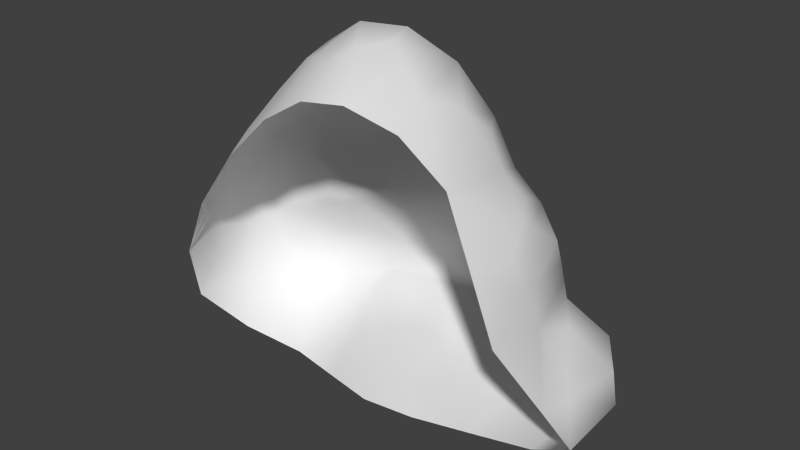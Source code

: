 # Source: rock2.blend  (saved by Blender 2.70.0; exported with 4.5.12 LTS)
import bpy
from mathutils import Matrix  # noqa: F401  (used for matrix-valued properties, if any)

bpy.ops.wm.read_factory_settings(use_empty=True)
scene = bpy.context.scene
scene.name = 'Scene'

# ---- collections
col_collection_1 = bpy.data.collections.new('Collection 1'); scene.collection.children.link(col_collection_1)

# ---- world
world_world = bpy.data.worlds.new('World'); scene.world = world_world
world_world.color = (0.05088, 0.05088, 0.05088)
world_world.use_sun_shadow = False
world_world.sun_shadow_jitter_overblur = 0.0
world_world.cycles.sampling_method = 'MANUAL'
world_world.cycles.sample_map_resolution = 256

# ---- meshes
me_plane = bpy.data.meshes.new('Plane')
me_plane.from_pydata([(-0.3333, 0.7532, 0.4512), (0.1735, 0.4635, 0.9989), (1.162, 0.5028, 0.8537), (1.948, 0.6408, 0.368), (0.4411, -0.0423, 2.764), (0.9543, 0.06159, 2.444), (1.431, 0.07363, 1.875), (1.613, 0.1067, 1.454), (1.372, -0.5106, 2.823), (1.828, -0.5345, 2.255), (-0.4221, 0.2838, 1.848), (-0.1172, 0.2449, 2.444), (-1.483, 0.4682, 0.4067), (0.2318, -0.3274, 3.506), (0.4877, -0.9002, 3.589), (1.118, -1.21, 3.228), (-0.4587, -0.4531, 3.286), (-1.343, -0.05055, 2.401), (-0.685, -0.04923, 2.8), (-1.282, 0.2441, 1.939), (-1.836, 0.04228, 1.051), (-2.303, -0.4157, 0.5696), (-2.084, -1.041, 1.108), (-1.678, -0.7893, 2.088), (-0.5696, -0.9743, 3.215), (-1.131, -1.291, 2.422), (0.05219, -1.382, 3.396), (2.679, -0.04083, 0.3852), (2.142, -0.5136, 1.277), (2.419, -0.8004, 0.694), (2.086, -1.111, 1.899), (-2.061, -0.4642, -0.3893), (-1.594, 0.331, -0.3591), (-0.6499, -0.233, -0.4277), (0.1274, 0.2166, -0.113), (1.776, 0.2737, -0.1063), (0.9436, -0.3995, -0.2815), (2.51, -0.408, -0.08916), (-0.1821, 0.2398, 1.461), (-0.05148, 0.7426, 0.08454), (-0.03997, 0.6127, 0.7009), (-0.9541, 0.5617, 0.5529), (0.7138, 0.5746, 0.874), (1.518, 0.5991, 0.5348), (1.316, 0.2798, 1.217), (1.901, 0.646, 0.112), (2.368, 0.3806, 0.4643), (0.1897, 0.08178, 2.499), (0.3689, -0.1881, 3.23), (0.701, 0.008734, 2.589), (1.167, -0.1185, 2.739), (1.092, 0.1398, 2.036), (1.744, -0.1299, 2.028), (1.476, 0.06015, 1.693), (2.018, -0.08551, 1.363), (1.598, -0.6066, 2.511), (1.291, -0.8635, 3.085), (2.006, -0.8456, 2.184), (-0.4186, 0.1628, 2.724), (-0.8726, 0.3054, 1.919), (-0.2014, 0.3357, 2.121), (-1.631, 0.5396, -0.02147), (-1.692, 0.2, 0.6694), (-0.105, -0.3775, 3.451), (0.3751, -0.5188, 3.617), (0.2786, -1.183, 3.562), (0.7941, -1.052, 3.429), (1.233, -1.696, 3.088), (-0.6031, -0.3155, 3.009), (-0.5797, -0.663, 3.305), (-1.367, 0.1772, 2.195), (-1.565, -0.4118, 2.32), (-0.9993, -0.04254, 2.605), (-1.544, 0.1004, 1.571), (-2.161, -0.07427, 0.855), (-2.304, -0.4801, -0.01095), (-2.212, -0.7581, 0.8799), (-1.903, -0.8923, 1.652), (-2.097, -1.465, 0.6951), (-1.446, -1.064, 2.211), (-0.8254, -1.148, 2.855), (-0.2608, -1.163, 3.352), (-1.105, -1.622, 2.205), (0.1321, -1.776, 3.161), (2.818, -0.2061, 0.1335), (2.56, -0.4083, 0.5121), (2.155, -0.6675, 1.0), (2.177, -0.8549, 1.523), (2.66, -1.327, 0.5822), (1.951, -1.574, 1.948), (-1.859, -0.03503, -0.4564), (-1.867, -0.8672, -0.5172), (-1.144, 0.1873, -0.4327), (-0.4749, -0.8494, -0.6415), (-0.2851, -0.09159, -0.2199), (0.6133, -0.1332, -0.1834), (2.154, -0.07834, -0.1286), (1.292, 0.006428, -0.2233), (0.9154, -1.099, -0.4222), (2.325, -0.9467, -0.2269), (0.563, 0.2412, 1.703), (-0.9432, 0.1161, 1.255), (0.9386, 0.7652, 0.1108), (-0.8932, 0.6486, -0.004193), (1.974, 0.1404, 0.8848), (2.473, 0.3238, 0.157), (-0.1016, -0.1292, 3.057), (0.8382, -0.3334, 3.32), (1.404, -0.0882, 2.286), (2.073, -0.2984, 1.777), (1.688, -1.586, 2.65), (-0.7782, 0.2859, 2.395), (-2.152, 0.172, 0.06115), (-0.07942, -0.7012, 3.633), (0.6823, -1.795, 3.259), (-1.097, -0.6184, 2.774), (-1.931, -0.2333, 1.767), (-2.192, -1.276, -0.0008468), (-1.696, -1.544, 1.465), (-0.4523, -1.699, 2.805), (2.847, -1.091, 0.1146), (2.212, -1.53, 1.189), (-1.251, -0.6036, -0.7616), (0.3012, -1.162, -0.4355), (1.534, -0.9357, -0.4149), (-0.1867, 0.6906, 0.576), (-0.1924, 0.7556, 0.2679), (-0.6437, 0.6469, 0.502), (0.06674, 0.5371, 0.8499), (-0.004304, 0.344, 1.23), (0.4436, 0.5317, 0.9364), (1.239, 0.3913, 1.035), (1.34, 0.551, 0.6943), (0.9377, 0.5335, 0.8638), (1.925, 0.6434, 0.24), (1.733, 0.62, 0.4514), (2.158, 0.5107, 0.4162), (0.5711, -0.01649, 2.677), (0.3154, 0.01896, 2.632), (0.405, -0.1143, 2.997), (1.023, 0.09881, 2.24), (0.8277, 0.0357, 2.517), (1.061, -0.02899, 2.591), (1.453, 0.06675, 1.784), (1.262, 0.1068, 1.956), (1.586, -0.02875, 1.952), (1.545, 0.08341, 1.574), (1.815, 0.01002, 1.408), (1.466, 0.194, 1.336), (1.333, -0.6829, 2.954), (1.486, -0.558, 2.667), (1.269, -0.311, 2.781), (1.711, -0.5736, 2.383), (1.916, -0.6906, 2.22), (1.78, -0.335, 2.142), (-0.3021, 0.2549, 1.655), (-0.6473, 0.2853, 1.885), (-0.3117, 0.306, 1.985), (-0.1593, 0.2907, 2.283), (-0.2679, 0.2053, 2.587), (0.03622, 0.1642, 2.472), (-1.557, 0.5064, 0.1926), (-1.587, 0.3314, 0.5381), (-1.219, 0.5149, 0.4798), (0.0634, -0.3524, 3.478), (0.3034, -0.4231, 3.561), (0.3004, -0.2584, 3.368), (0.6409, -0.9764, 3.509), (0.4314, -0.7095, 3.603), (0.3832, -1.041, 3.575), (0.956, -1.13, 3.328), (1.175, -1.455, 3.158), (1.205, -1.037, 3.156), (-0.5309, -0.3843, 3.15), (-0.5192, -0.558, 3.296), (-0.2818, -0.4153, 3.369), (-1.355, 0.06349, 2.297), (-1.454, -0.2289, 2.36), (-1.171, -0.04694, 2.498), (-0.6441, -0.1802, 2.903), (-0.5518, 0.05342, 2.76), (-0.8422, -0.04979, 2.698), (-1.413, 0.1862, 1.758), (-1.324, 0.2125, 2.068), (-1.077, 0.2831, 1.928), (-1.69, 0.06439, 1.311), (-1.764, 0.1079, 0.8602), (-1.999, -0.01986, 0.953), (-2.303, -0.4462, 0.2793), (-2.257, -0.5863, 0.7247), (-2.232, -0.2443, 0.7123), (-1.993, -0.9668, 1.38), (-2.148, -0.8997, 0.9938), (-2.09, -1.253, 0.9014), (-1.79, -0.8408, 1.87), (-1.562, -0.9265, 2.15), (-1.622, -0.6013, 2.209), (-0.4152, -1.068, 3.284), (-0.5746, -0.8187, 3.26), (-0.6975, -1.061, 3.035), (-0.9782, -1.22, 2.639), (-1.288, -1.177, 2.317), (-1.118, -1.456, 2.313), (-0.1043, -1.272, 3.374), (0.09212, -1.579, 3.279), (0.1654, -1.282, 3.479), (2.619, -0.2246, 0.4486), (2.748, -0.1235, 0.2593), (2.523, 0.1699, 0.4247), (2.148, -0.5905, 1.139), (2.079, -0.2998, 1.32), (2.159, -0.6845, 1.4), (2.285, -0.734, 0.8472), (2.541, -1.064, 0.6381), (2.488, -0.6043, 0.6031), (2.131, -0.9835, 1.711), (2.047, -0.9781, 2.042), (2.019, -1.342, 1.923), (-1.96, -0.2496, -0.4229), (-1.964, -0.6657, -0.4533), (-2.182, -0.4721, -0.2001), (-1.369, 0.2592, -0.3959), (-1.726, 0.148, -0.4078), (-1.612, 0.4354, -0.1903), (-0.5624, -0.5412, -0.5346), (-0.8969, -0.02282, -0.4302), (-0.4675, -0.1623, -0.3238), (0.3703, 0.04171, -0.1482), (-0.07884, 0.06253, -0.1665), (0.03796, 0.4742, -0.01425), (1.534, 0.14, -0.1648), (1.839, 0.4598, 0.002835), (1.965, 0.09766, -0.1175), (1.118, -0.1965, -0.2524), (0.9295, -0.7494, -0.3518), (0.7784, -0.2664, -0.2324), (2.331, -0.2432, -0.1089), (2.663, -0.307, 0.02215), (2.418, -0.6773, -0.158), (-0.5626, 0.1776, 1.358), (0.1904, 0.2386, 1.582), (0.4436, 0.7497, 0.09765), (-0.4724, 0.6956, 0.04017), (0.4493, 0.6938, 0.4058), (-0.4916, 0.359, 0.9779), (-0.9237, 0.6055, 0.2743), (-0.9486, 0.3231, 0.9039), (0.6384, 0.399, 1.289), (0.8262, 0.6725, 0.4924), (1.229, 0.6822, 0.3228), (1.748, 0.3698, 0.7098), (0.9392, 0.2619, 1.46), (1.647, 0.2101, 1.051), (1.42, 0.7056, 0.1114), (2.187, 0.4849, 0.1345), (2.17, 0.2605, 0.6745), (2.421, 0.3522, 0.3107), (0.3763, 0.1582, 2.101), (0.04407, -0.02372, 2.778), (0.1337, -0.1594, 3.144), (0.6036, -0.2615, 3.275), (0.632, 0.124, 2.146), (0.7696, -0.1558, 2.955), (1.003, -0.217, 3.029), (1.287, -0.1032, 2.513), (0.8284, 0.1923, 1.87), (1.249, 0.02508, 2.161), (1.571, -0.1118, 2.157), (1.905, -0.2158, 1.902), (1.025, 0.1544, 1.698), (1.767, -0.1223, 1.735), (1.997, 0.02816, 1.124), (2.046, -0.1917, 1.57), (1.494, -0.3483, 2.399), (1.652, -1.096, 2.58), (1.065, -0.5887, 3.202), (1.489, -1.233, 2.868), (2.031, -0.5758, 1.981), (1.856, -1.212, 2.417), (-0.2601, 0.02293, 2.893), (-0.5984, 0.2145, 2.554), (-0.9079, 0.2322, 1.589), (-0.8254, 0.2833, 2.156), (-0.4898, 0.3059, 2.263), (0.1808, 0.2808, 1.912), (-1.262, 0.5953, -0.01283), (-1.892, 0.3544, 0.01984), (-1.318, 0.1423, 0.9622), (-1.922, 0.1912, 0.3653), (-0.1033, -0.2534, 3.254), (-0.0922, -0.5394, 3.542), (0.6066, -0.4296, 3.469), (0.1478, -0.61, 3.625), (0.09961, -0.942, 3.597), (0.4805, -1.489, 3.41), (0.8161, -0.689, 3.375), (0.7382, -1.425, 3.344), (1.46, -1.641, 2.869), (0.9575, -1.745, 3.174), (-0.3523, -0.2224, 3.036), (-0.8502, -0.467, 2.883), (-0.3296, -0.6821, 3.469), (-0.8385, -0.6407, 3.039), (-1.073, 0.2281, 2.285), (-1.649, -0.01011, 1.991), (-1.748, -0.3155, 2.048), (-1.331, -0.5188, 2.54), (-1.048, -0.3228, 2.682), (-0.8887, 0.112, 2.494), (-1.244, 0.1139, 1.413), (-1.738, -0.06077, 1.669), (-2.157, 0.0441, 0.4581), (-2.046, -0.1604, 1.311), (-2.228, -0.1531, 0.0251), (-2.248, -0.878, -0.005899), (-2.072, -0.5083, 1.323), (-2.202, -1.017, 0.4395), (-1.917, -0.5692, 1.71), (-1.8, -1.218, 1.559), (-2.144, -1.371, 0.3471), (-1.897, -1.505, 1.08), (-1.272, -0.8411, 2.502), (-1.571, -1.304, 1.838), (-0.9614, -0.8834, 2.823), (-0.6389, -1.423, 2.83), (-0.1701, -0.9319, 3.492), (-0.3565, -1.431, 3.079), (-1.401, -1.583, 1.835), (-0.7786, -1.66, 2.505), (0.4072, -1.785, 3.21), (-0.1601, -1.737, 2.983), (2.645, 0.05886, 0.1452), (2.832, -0.6485, 0.124), (2.263, -0.1339, 0.6984), (2.705, -0.7496, 0.3133), (2.061, -0.2636, 0.9426), (2.186, -1.099, 1.095), (2.125, -0.5767, 1.65), (2.196, -1.192, 1.356), (2.754, -1.209, 0.3484), (2.436, -1.428, 0.8855), (1.819, -1.58, 2.299), (2.081, -1.552, 1.568), (-2.005, 0.06943, -0.1976), (-1.555, -0.3193, -0.609), (-2.029, -1.072, -0.259), (-1.559, -0.7354, -0.6394), (-1.019, 0.419, -0.2184), (-1.198, -0.2081, -0.5971), (-0.8631, -0.7265, -0.7015), (-0.08682, -1.006, -0.5385), (0.008073, -0.6269, -0.3277), (-0.5892, 0.2786, -0.1121), (0.776, 0.316, -0.03632), (0.4573, -0.6477, -0.3094), (2.313, 0.1227, 0.01419), (1.844, -0.507, -0.2718), (1.115, 0.3858, -0.05625), (1.413, -0.4646, -0.3191), (0.6083, -1.131, -0.4288), (1.225, -1.017, -0.4186), (2.586, -1.019, -0.05616), (1.93, -0.9412, -0.3209), (-0.5676, 0.5167, 0.74), (0.1285, 0.723, 0.3368), (-0.558, 0.6793, 0.2711), (0.4465, 0.6278, 0.6711), (-0.2479, 0.3514, 1.104), (0.317, 0.3774, 1.259), (0.9385, 0.3442, 1.162), (1.493, 0.3457, 0.8726), (1.083, 0.6057, 0.5933), (2.173, 0.4978, 0.2753), (1.577, 0.6628, 0.2814), (1.953, 0.4402, 0.563), (0.5873, -0.136, 2.976), (0.4737, 0.07149, 2.389), (0.2245, -0.07022, 2.888), (1.155, -0.003637, 2.376), (0.828, 0.1116, 2.193), (0.9154, -0.08924, 2.773), (1.675, -0.07628, 1.843), (1.146, 0.1316, 1.827), (1.416, -0.002557, 2.056), (1.245, 0.2287, 1.517), (1.792, -0.05571, 1.572), (1.732, 0.05729, 1.23), (1.168, -0.4423, 2.992), (1.492, -0.8908, 2.767), (1.383, -0.3285, 2.59), (1.634, -0.3458, 2.27), (1.785, -0.8929, 2.4), (1.903, -0.4567, 2.061), (-0.06064, 0.262, 1.783), (-0.605, 0.2346, 1.622), (-0.5685, 0.2848, 2.074), (0.1085, 0.2219, 2.192), (-0.3788, 0.2536, 2.423), (-0.1119, 0.09445, 2.685), (-1.24, 0.5606, 0.2335), (-1.74, 0.3468, 0.2789), (-1.268, 0.3248, 0.721), (0.09855, -0.2559, 3.311), (0.1056, -0.4812, 3.552), (0.4535, -0.3447, 3.418), (0.5607, -1.233, 3.46), (0.6238, -0.7018, 3.489), (0.2655, -0.8257, 3.6), (1.01, -0.8587, 3.265), (0.9568, -1.44, 3.251), (1.332, -1.344, 3.013), (-0.3171, -0.3188, 3.206), (-0.6847, -0.5125, 3.092), (-0.3057, -0.5487, 3.419), (-1.122, 0.08977, 2.387), (-1.552, -0.1176, 2.178), (-1.251, -0.2807, 2.514), (-0.8462, -0.2515, 2.786), (-0.4521, -0.07862, 2.897), (-0.7203, 0.07544, 2.622), (-1.16, 0.2254, 1.673), (-1.531, 0.09274, 1.875), (-1.075, 0.2562, 2.107), (-1.868, -0.04764, 1.311), (-1.504, 0.09983, 1.136), (-1.96, 0.07652, 0.6591), (-2.23, -0.1978, 0.3687), (-2.252, -0.7316, 0.3594), (-2.152, -0.3797, 1.018), (-1.945, -1.236, 1.23), (-2.032, -0.7364, 1.352), (-2.146, -1.135, 0.6704), (-1.769, -0.5825, 1.959), (-1.681, -1.072, 1.854), (-1.447, -0.7227, 2.354), (-0.527, -1.246, 3.057), (-0.3724, -0.8753, 3.376), (-0.768, -0.851, 3.042), (-0.8784, -1.44, 2.572), (-1.125, -1.03, 2.572), (-1.345, -1.38, 2.076), (-0.002336, -1.107, 3.486), (-0.1322, -1.505, 3.179), (0.2863, -1.534, 3.345), (2.393, 0.01797, 0.5616), (2.725, -0.4365, 0.2863), (2.584, 0.1144, 0.285), (2.173, -0.8913, 1.247), (2.07, -0.2812, 1.131), (2.102, -0.4384, 1.485), (2.271, -0.4339, 0.7728), (2.362, -1.081, 0.8664), (2.622, -0.9066, 0.4757), (2.108, -1.267, 1.64), (2.082, -0.7791, 1.846), (1.938, -1.277, 2.17), (-2.094, -0.2013, -0.1989), (-1.759, -0.4925, -0.5311), (-2.106, -0.7718, -0.2296), (-1.316, 0.4272, -0.2044), (-1.462, -0.03006, -0.5025), (-1.809, 0.2524, -0.194), (-0.2772, -0.584, -0.4311), (-0.88, -0.3747, -0.5658), (-0.743, 0.1284, -0.2711), (0.407, 0.3948, -0.02528), (0.1892, -0.2926, -0.238), (-0.2756, 0.3763, -0.06316), (1.689, -0.1835, -0.2183), (1.477, 0.4228, -0.02671), (2.076, 0.2913, 0.008515), (0.9469, 0.05973, -0.1443), (1.171, -0.607, -0.3355), (0.6934, -0.6985, -0.3306), (2.131, -0.5922, -0.2149), (2.488, -0.09215, 0.01817), (2.625, -0.6629, -0.01701)], [], [(363, 246, 101, 244), (364, 243, 102, 241), (365, 242, 103, 245), (366, 248, 102, 243), (367, 244, 101, 239), (368, 240, 100, 247), (369, 247, 100, 251), (370, 252, 104, 250), (371, 249, 102, 248), (372, 256, 105, 254), (373, 253, 102, 249), (374, 250, 104, 255), (375, 260, 107, 262), (376, 261, 100, 257), (377, 258, 106, 259), (378, 264, 108, 266), (379, 265, 100, 261), (380, 262, 107, 263), (381, 268, 109, 270), (382, 269, 100, 265), (383, 266, 108, 267), (384, 251, 100, 269), (385, 270, 109, 272), (386, 271, 104, 252), (387, 263, 107, 275), (388, 276, 110, 274), (389, 273, 108, 264), (390, 267, 108, 273), (391, 274, 110, 278), (392, 277, 109, 268), (393, 284, 100, 240), (394, 239, 101, 281), (395, 282, 111, 283), (396, 257, 100, 284), (397, 283, 111, 280), (398, 279, 106, 258), (399, 245, 103, 285), (400, 286, 112, 288), (401, 287, 101, 246), (402, 259, 106, 289), (403, 290, 113, 292), (404, 291, 107, 260), (405, 294, 114, 296), (406, 295, 107, 291), (407, 292, 113, 293), (408, 275, 107, 295), (409, 296, 114, 298), (410, 297, 110, 276), (411, 289, 106, 299), (412, 300, 115, 302), (413, 301, 113, 290), (414, 308, 111, 303), (415, 304, 116, 305), (416, 306, 115, 307), (417, 307, 115, 300), (418, 299, 106, 279), (419, 280, 111, 308), (420, 281, 101, 309), (421, 310, 116, 304), (422, 303, 111, 282), (423, 312, 116, 310), (424, 309, 101, 287), (425, 288, 112, 311), (426, 311, 112, 313), (427, 314, 117, 316), (428, 315, 116, 312), (429, 320, 118, 318), (430, 317, 116, 315), (431, 316, 117, 319), (432, 305, 116, 317), (433, 318, 118, 322), (434, 321, 115, 306), (435, 324, 119, 326), (436, 325, 113, 301), (437, 302, 115, 323), (438, 328, 119, 324), (439, 323, 115, 321), (440, 322, 118, 327), (441, 293, 113, 325), (442, 326, 119, 330), (443, 329, 114, 294), (444, 255, 104, 333), (445, 334, 120, 332), (446, 331, 105, 256), (447, 338, 121, 336), (448, 335, 104, 271), (449, 272, 109, 337), (450, 333, 104, 335), (451, 336, 121, 340), (452, 339, 120, 334), (453, 342, 121, 338), (454, 337, 109, 277), (455, 278, 110, 341), (456, 313, 112, 343), (457, 344, 122, 346), (458, 345, 117, 314), (459, 285, 103, 347), (460, 348, 122, 344), (461, 343, 112, 286), (462, 351, 123, 350), (463, 349, 122, 348), (464, 347, 103, 352), (465, 241, 102, 353), (466, 354, 123, 351), (467, 352, 103, 242), (468, 356, 124, 358), (469, 357, 102, 253), (470, 254, 105, 355), (471, 353, 102, 357), (472, 358, 124, 360), (473, 359, 123, 354), (474, 362, 124, 356), (475, 355, 105, 331), (476, 332, 120, 361), (125, 363, 244, 40), (0, 127, 363, 125), (127, 41, 246, 363), (126, 364, 241, 39), (0, 125, 364, 126), (125, 40, 243, 364), (127, 365, 245, 41), (0, 126, 365, 127), (126, 39, 242, 365), (128, 366, 243, 40), (1, 130, 366, 128), (130, 42, 248, 366), (129, 367, 239, 38), (1, 128, 367, 129), (128, 40, 244, 367), (130, 368, 247, 42), (1, 129, 368, 130), (129, 38, 240, 368), (131, 369, 251, 44), (2, 133, 369, 131), (133, 42, 247, 369), (132, 370, 250, 43), (2, 131, 370, 132), (131, 44, 252, 370), (133, 371, 248, 42), (2, 132, 371, 133), (132, 43, 249, 371), (134, 372, 254, 45), (3, 136, 372, 134), (136, 46, 256, 372), (135, 373, 249, 43), (3, 134, 373, 135), (134, 45, 253, 373), (136, 374, 255, 46), (3, 135, 374, 136), (135, 43, 250, 374), (137, 375, 262, 49), (4, 139, 375, 137), (139, 48, 260, 375), (138, 376, 257, 47), (4, 137, 376, 138), (137, 49, 261, 376), (139, 377, 259, 48), (4, 138, 377, 139), (138, 47, 258, 377), (140, 378, 266, 51), (5, 142, 378, 140), (142, 50, 264, 378), (141, 379, 261, 49), (5, 140, 379, 141), (140, 51, 265, 379), (142, 380, 263, 50), (5, 141, 380, 142), (141, 49, 262, 380), (143, 381, 270, 53), (6, 145, 381, 143), (145, 52, 268, 381), (144, 382, 265, 51), (6, 143, 382, 144), (143, 53, 269, 382), (145, 383, 267, 52), (6, 144, 383, 145), (144, 51, 266, 383), (146, 384, 269, 53), (7, 148, 384, 146), (148, 44, 251, 384), (147, 385, 272, 54), (7, 146, 385, 147), (146, 53, 270, 385), (148, 386, 252, 44), (7, 147, 386, 148), (147, 54, 271, 386), (149, 387, 275, 56), (8, 151, 387, 149), (151, 50, 263, 387), (150, 388, 274, 55), (8, 149, 388, 150), (149, 56, 276, 388), (151, 389, 264, 50), (8, 150, 389, 151), (150, 55, 273, 389), (152, 390, 273, 55), (9, 154, 390, 152), (154, 52, 267, 390), (153, 391, 278, 57), (9, 152, 391, 153), (152, 55, 274, 391), (154, 392, 268, 52), (9, 153, 392, 154), (153, 57, 277, 392), (155, 393, 240, 38), (10, 157, 393, 155), (157, 60, 284, 393), (156, 394, 281, 59), (10, 155, 394, 156), (155, 38, 239, 394), (157, 395, 283, 60), (10, 156, 395, 157), (156, 59, 282, 395), (158, 396, 284, 60), (11, 160, 396, 158), (160, 47, 257, 396), (159, 397, 280, 58), (11, 158, 397, 159), (158, 60, 283, 397), (160, 398, 258, 47), (11, 159, 398, 160), (159, 58, 279, 398), (161, 399, 285, 61), (12, 163, 399, 161), (163, 41, 245, 399), (162, 400, 288, 62), (12, 161, 400, 162), (161, 61, 286, 400), (163, 401, 246, 41), (12, 162, 401, 163), (162, 62, 287, 401), (164, 402, 289, 63), (13, 166, 402, 164), (166, 48, 259, 402), (165, 403, 292, 64), (13, 164, 403, 165), (164, 63, 290, 403), (166, 404, 260, 48), (13, 165, 404, 166), (165, 64, 291, 404), (167, 405, 296, 66), (14, 169, 405, 167), (169, 65, 294, 405), (168, 406, 291, 64), (14, 167, 406, 168), (167, 66, 295, 406), (169, 407, 293, 65), (14, 168, 407, 169), (168, 64, 292, 407), (170, 408, 295, 66), (15, 172, 408, 170), (172, 56, 275, 408), (171, 409, 298, 67), (15, 170, 409, 171), (170, 66, 296, 409), (172, 410, 276, 56), (15, 171, 410, 172), (171, 67, 297, 410), (173, 411, 299, 68), (16, 175, 411, 173), (175, 63, 289, 411), (174, 412, 302, 69), (16, 173, 412, 174), (173, 68, 300, 412), (175, 413, 290, 63), (16, 174, 413, 175), (174, 69, 301, 413), (176, 414, 303, 70), (17, 178, 414, 176), (178, 72, 308, 414), (177, 415, 305, 71), (17, 176, 415, 177), (176, 70, 304, 415), (178, 416, 307, 72), (17, 177, 416, 178), (177, 71, 306, 416), (179, 417, 300, 68), (18, 181, 417, 179), (181, 72, 307, 417), (180, 418, 279, 58), (18, 179, 418, 180), (179, 68, 299, 418), (181, 419, 308, 72), (18, 180, 419, 181), (180, 58, 280, 419), (182, 420, 309, 73), (19, 184, 420, 182), (184, 59, 281, 420), (183, 421, 304, 70), (19, 182, 421, 183), (182, 73, 310, 421), (184, 422, 282, 59), (19, 183, 422, 184), (183, 70, 303, 422), (185, 423, 310, 73), (20, 187, 423, 185), (187, 74, 312, 423), (186, 424, 287, 62), (20, 185, 424, 186), (185, 73, 309, 424), (187, 425, 311, 74), (20, 186, 425, 187), (186, 62, 288, 425), (188, 426, 313, 75), (21, 190, 426, 188), (190, 74, 311, 426), (189, 427, 316, 76), (21, 188, 427, 189), (188, 75, 314, 427), (190, 428, 312, 74), (21, 189, 428, 190), (189, 76, 315, 428), (191, 429, 318, 77), (22, 193, 429, 191), (193, 78, 320, 429), (192, 430, 315, 76), (22, 191, 430, 192), (191, 77, 317, 430), (193, 431, 319, 78), (22, 192, 431, 193), (192, 76, 316, 431), (194, 432, 317, 77), (23, 196, 432, 194), (196, 71, 305, 432), (195, 433, 322, 79), (23, 194, 433, 195), (194, 77, 318, 433), (196, 434, 306, 71), (23, 195, 434, 196), (195, 79, 321, 434), (197, 435, 326, 81), (24, 199, 435, 197), (199, 80, 324, 435), (198, 436, 301, 69), (24, 197, 436, 198), (197, 81, 325, 436), (199, 437, 323, 80), (24, 198, 437, 199), (198, 69, 302, 437), (200, 438, 324, 80), (25, 202, 438, 200), (202, 82, 328, 438), (201, 439, 321, 79), (25, 200, 439, 201), (200, 80, 323, 439), (202, 440, 327, 82), (25, 201, 440, 202), (201, 79, 322, 440), (203, 441, 325, 81), (26, 205, 441, 203), (205, 65, 293, 441), (204, 442, 330, 83), (26, 203, 442, 204), (203, 81, 326, 442), (205, 443, 294, 65), (26, 204, 443, 205), (204, 83, 329, 443), (206, 444, 333, 85), (27, 208, 444, 206), (208, 46, 255, 444), (207, 445, 332, 84), (27, 206, 445, 207), (206, 85, 334, 445), (208, 446, 256, 46), (27, 207, 446, 208), (207, 84, 331, 446), (209, 447, 336, 86), (28, 211, 447, 209), (211, 87, 338, 447), (210, 448, 271, 54), (28, 209, 448, 210), (209, 86, 335, 448), (211, 449, 337, 87), (28, 210, 449, 211), (210, 54, 272, 449), (212, 450, 335, 86), (29, 214, 450, 212), (214, 85, 333, 450), (213, 451, 340, 88), (29, 212, 451, 213), (212, 86, 336, 451), (214, 452, 334, 85), (29, 213, 452, 214), (213, 88, 339, 452), (215, 453, 338, 87), (30, 217, 453, 215), (217, 89, 342, 453), (216, 454, 277, 57), (30, 215, 454, 216), (215, 87, 337, 454), (217, 455, 341, 89), (30, 216, 455, 217), (216, 57, 278, 455), (218, 456, 343, 90), (31, 220, 456, 218), (220, 75, 313, 456), (219, 457, 346, 91), (31, 218, 457, 219), (218, 90, 344, 457), (220, 458, 314, 75), (31, 219, 458, 220), (219, 91, 345, 458), (221, 459, 347, 92), (32, 223, 459, 221), (223, 61, 285, 459), (222, 460, 344, 90), (32, 221, 460, 222), (221, 92, 348, 460), (223, 461, 286, 61), (32, 222, 461, 223), (222, 90, 343, 461), (224, 462, 350, 93), (33, 226, 462, 224), (226, 94, 351, 462), (225, 463, 348, 92), (33, 224, 463, 225), (224, 93, 349, 463), (226, 464, 352, 94), (33, 225, 464, 226), (225, 92, 347, 464), (227, 465, 353, 95), (34, 229, 465, 227), (229, 39, 241, 465), (228, 466, 351, 94), (34, 227, 466, 228), (227, 95, 354, 466), (229, 467, 242, 39), (34, 228, 467, 229), (228, 94, 352, 467), (230, 468, 358, 97), (35, 232, 468, 230), (232, 96, 356, 468), (231, 469, 253, 45), (35, 230, 469, 231), (230, 97, 357, 469), (232, 470, 355, 96), (35, 231, 470, 232), (231, 45, 254, 470), (233, 471, 357, 97), (36, 235, 471, 233), (235, 95, 353, 471), (234, 472, 360, 98), (36, 233, 472, 234), (233, 97, 358, 472), (235, 473, 354, 95), (36, 234, 473, 235), (234, 98, 359, 473), (236, 474, 356, 96), (37, 238, 474, 236), (238, 99, 362, 474), (237, 475, 331, 84), (37, 236, 475, 237), (236, 96, 355, 475), (238, 476, 361, 99), (37, 237, 476, 238), (237, 84, 332, 476)])
me_plane.polygons.foreach_set('use_smooth', [True] * 456)
_uv = me_plane.uv_layers.new(name='UVMap')
_uv.uv.foreach_set('vector', [0.4725, 0.5874, 0.4224, 0.6, 0.3916, 0.5645, 0.458, 0.5573, 0.5829, 0.5827, 0.6039, 0.5469, 0.6834, 0.5437, 0.6432, 0.5905, 0.5256, 0.6476, 0.5643, 0.6776, 0.5255, 0.718, 0.4893, 0.6768, 0.5764, 0.5172, 0.6315, 0.5074, 0.6834, 0.5437, 0.6039, 0.5469, 0.4702, 0.5264, 0.458, 0.5573, 0.3916, 0.5645, 0.4192, 0.5259, 0.5094, 0.467, 0.47, 0.4466, 0.4931, 0.4057, 0.5364, 0.4384, 0.575, 0.4206, 0.5364, 0.4384, 0.4931, 0.4057, 0.5483, 0.3911, 0.6534, 0.3922, 0.654, 0.3537, 0.7045, 0.331, 0.6932, 0.3816, 0.6421, 0.469, 0.6827, 0.488, 0.6834, 0.5437, 0.6315, 0.5074, 0.7706, 0.4251, 0.7954, 0.3994, 0.8241, 0.423, 0.7935, 0.4491, 0.7142, 0.4694, 0.7232, 0.5095, 0.6834, 0.5437, 0.6827, 0.488, 0.7204, 0.3914, 0.6932, 0.3816, 0.7045, 0.331, 0.7356, 0.3534, 0.3826, 0.3038, 0.3554, 0.2743, 0.3617, 0.2392, 0.3934, 0.2832, 0.4284, 0.3631, 0.4591, 0.3665, 0.4931, 0.4057, 0.447, 0.3929, 0.3681, 0.3474, 0.3645, 0.3703, 0.328, 0.3607, 0.3386, 0.335, 0.4742, 0.2875, 0.4707, 0.2543, 0.4998, 0.2559, 0.5003, 0.2923, 0.4684, 0.3436, 0.497, 0.3673, 0.4931, 0.4057, 0.4591, 0.3665, 0.4207, 0.2829, 0.3934, 0.2832, 0.3617, 0.2392, 0.4016, 0.2459, 0.5667, 0.2732, 0.5801, 0.2341, 0.6095, 0.2226, 0.587, 0.2703, 0.5251, 0.3398, 0.5288, 0.3618, 0.4931, 0.4057, 0.497, 0.3673, 0.5234, 0.2843, 0.5003, 0.2923, 0.4998, 0.2559, 0.5253, 0.2507, 0.5659, 0.3563, 0.5483, 0.3911, 0.4931, 0.4057, 0.5288, 0.3618, 0.6076, 0.2848, 0.587, 0.2703, 0.6095, 0.2226, 0.6318, 0.2479, 0.6412, 0.3265, 0.6793, 0.3021, 0.7045, 0.331, 0.654, 0.3537, 0.4113, 0.1988, 0.4016, 0.2459, 0.3617, 0.2392, 0.3804, 0.1839, 0.449, 0.1182, 0.4336, 0.07101, 0.4681, 0.0134, 0.4771, 0.08478, 0.4675, 0.2098, 0.4929, 0.206, 0.4998, 0.2559, 0.4707, 0.2543, 0.5167, 0.2066, 0.5253, 0.2507, 0.4998, 0.2559, 0.4929, 0.206, 0.5106, 0.1151, 0.4771, 0.08478, 0.4681, 0.0134, 0.5131, 0.06768, 0.5621, 0.1897, 0.5837, 0.1723, 0.6095, 0.2226, 0.5801, 0.2341, 0.4342, 0.4492, 0.4462, 0.419, 0.4931, 0.4057, 0.47, 0.4466, 0.3968, 0.5056, 0.4192, 0.5259, 0.3916, 0.5645, 0.3713, 0.5318, 0.3674, 0.4628, 0.3363, 0.4738, 0.3216, 0.4484, 0.3604, 0.4404, 0.419, 0.4057, 0.447, 0.3929, 0.4931, 0.4057, 0.4462, 0.419, 0.358, 0.4222, 0.3604, 0.4404, 0.3216, 0.4484, 0.3249, 0.4257, 0.36, 0.3872, 0.3282, 0.3819, 0.328, 0.3607, 0.3645, 0.3703, 0.4551, 0.6948, 0.4893, 0.6768, 0.5255, 0.718, 0.478, 0.7318, 0.3894, 0.7155, 0.3907, 0.7584, 0.351, 0.7713, 0.358, 0.7181, 0.4052, 0.6363, 0.3783, 0.6147, 0.3916, 0.5645, 0.4224, 0.6, 0.3196, 0.3216, 0.3386, 0.335, 0.328, 0.3607, 0.3078, 0.3414, 0.2848, 0.2856, 0.2641, 0.2983, 0.2405, 0.2743, 0.2691, 0.2629, 0.3304, 0.2736, 0.3296, 0.2454, 0.3617, 0.2392, 0.3554, 0.2743, 0.2465, 0.1456, 0.2138, 0.1234, 0.2086, 0.06868, 0.2493, 0.1069, 0.3044, 0.2066, 0.3258, 0.1921, 0.3617, 0.2392, 0.3296, 0.2454, 0.2564, 0.2236, 0.2691, 0.2629, 0.2405, 0.2743, 0.2298, 0.2262, 0.3471, 0.1526, 0.3804, 0.1839, 0.3617, 0.2392, 0.3258, 0.1921, 0.2911, 0.08409, 0.2493, 0.1069, 0.2086, 0.06868, 0.2684, 0.04689, 0.3832, 0.06615, 0.3981, 0.01925, 0.4681, 0.0134, 0.4336, 0.07101, 0.2824, 0.3557, 0.3078, 0.3414, 0.328, 0.3607, 0.2941, 0.3734, 0.2262, 0.3764, 0.2211, 0.4043, 0.182, 0.4226, 0.1955, 0.3827, 0.2477, 0.3233, 0.2247, 0.3086, 0.2405, 0.2743, 0.2641, 0.2983, 0.2731, 0.4682, 0.2881, 0.4427, 0.3216, 0.4484, 0.298, 0.4776, 0.2343, 0.5227, 0.2502, 0.5511, 0.2259, 0.5955, 0.2105, 0.5517, 0.2184, 0.462, 0.1886, 0.4653, 0.182, 0.4226, 0.2183, 0.4298, 0.2434, 0.4132, 0.2183, 0.4298, 0.182, 0.4226, 0.2211, 0.4043, 0.2984, 0.3893, 0.2941, 0.3734, 0.328, 0.3607, 0.3282, 0.3819, 0.2954, 0.4239, 0.3249, 0.4257, 0.3216, 0.4484, 0.2881, 0.4427, 0.3396, 0.5419, 0.3713, 0.5318, 0.3916, 0.5645, 0.3495, 0.5708, 0.279, 0.5515, 0.2667, 0.5863, 0.2259, 0.5955, 0.2502, 0.5511, 0.3138, 0.4953, 0.298, 0.4776, 0.3216, 0.4484, 0.3363, 0.4738, 0.2837, 0.6264, 0.2544, 0.6443, 0.2259, 0.5955, 0.2667, 0.5863, 0.3457, 0.6116, 0.3495, 0.5708, 0.3916, 0.5645, 0.3783, 0.6147, 0.3294, 0.6923, 0.358, 0.7181, 0.351, 0.7713, 0.3169, 0.7321, 0.2815, 0.7723, 0.3169, 0.7321, 0.351, 0.7713, 0.3048, 0.8122, 0.2051, 0.826, 0.2063, 0.8866, 0.154, 0.9201, 0.1641, 0.8395, 0.2291, 0.7048, 0.2, 0.6772, 0.2259, 0.5955, 0.2544, 0.6443, 0.07861, 0.6961, 0.03972, 0.7164, 0.01876, 0.6331, 0.06897, 0.629, 0.1588, 0.6766, 0.1725, 0.6103, 0.2259, 0.5955, 0.2, 0.6772, 0.1262, 0.8014, 0.1641, 0.8395, 0.154, 0.9201, 0.1073, 0.8599, 0.1687, 0.5693, 0.2105, 0.5517, 0.2259, 0.5955, 0.1725, 0.6103, 0.09197, 0.5799, 0.06897, 0.629, 0.01876, 0.6331, 0.05702, 0.573, 0.1518, 0.498, 0.1387, 0.4677, 0.182, 0.4226, 0.1886, 0.4653, 0.1133, 0.3013, 0.0763, 0.3148, 0.04581, 0.2733, 0.09683, 0.2663, 0.1875, 0.2982, 0.1942, 0.2668, 0.2405, 0.2743, 0.2247, 0.3086, 0.1626, 0.3595, 0.1955, 0.3827, 0.182, 0.4226, 0.1444, 0.3894, 0.05887, 0.3784, 0.02999, 0.3597, 0.04581, 0.2733, 0.0763, 0.3148, 0.1132, 0.4324, 0.1444, 0.3894, 0.182, 0.4226, 0.1387, 0.4677, 0.04923, 0.5075, 0.05702, 0.573, 0.01876, 0.6331, 0.01647, 0.5396, 0.1916, 0.2261, 0.2298, 0.2262, 0.2405, 0.2743, 0.1942, 0.2668, 0.1163, 0.2187, 0.09683, 0.2663, 0.04581, 0.2733, 0.0792, 0.2114, 0.1748, 0.1472, 0.1606, 0.1091, 0.2086, 0.06868, 0.2138, 0.1234, 0.7862, 0.3321, 0.7356, 0.3534, 0.7045, 0.331, 0.7718, 0.3091, 0.8857, 0.3163, 0.9066, 0.2854, 0.974, 0.2836, 0.9346, 0.3218, 0.8301, 0.3733, 0.8597, 0.3915, 0.8241, 0.423, 0.7954, 0.3994, 0.7292, 0.1577, 0.7305, 0.1102, 0.7768, 0.07494, 0.7655, 0.1396, 0.7036, 0.2536, 0.7293, 0.2676, 0.7045, 0.331, 0.6793, 0.3021, 0.6624, 0.2118, 0.6318, 0.2479, 0.6095, 0.2226, 0.6468, 0.184, 0.7816, 0.26, 0.7718, 0.3091, 0.7045, 0.331, 0.7293, 0.2676, 0.8139, 0.1638, 0.7655, 0.1396, 0.7768, 0.07494, 0.8365, 0.1166, 0.8845, 0.2367, 0.9351, 0.221, 0.974, 0.2836, 0.9066, 0.2854, 0.6776, 0.08564, 0.7014, 0.05163, 0.7768, 0.07494, 0.7305, 0.1102, 0.6188, 0.146, 0.6468, 0.184, 0.6095, 0.2226, 0.5837, 0.1723, 0.5689, 0.0644, 0.5131, 0.06768, 0.4681, 0.0134, 0.547, 0.02086, 0.3363, 0.8505, 0.3048, 0.8122, 0.351, 0.7713, 0.3802, 0.8216, 0.3895, 0.9286, 0.4595, 0.9198, 0.5097, 0.9678, 0.4112, 0.9684, 0.2629, 0.912, 0.2334, 0.9446, 0.154, 0.9201, 0.2063, 0.8866, 0.4841, 0.7814, 0.478, 0.7318, 0.5255, 0.718, 0.5262, 0.7795, 0.4749, 0.8754, 0.5183, 0.9044, 0.5097, 0.9678, 0.4595, 0.9198, 0.4111, 0.8024, 0.3802, 0.8216, 0.351, 0.7713, 0.3907, 0.7584, 0.7365, 0.8655, 0.7913, 0.8327, 0.886, 0.8742, 0.8017, 0.9059, 0.6001, 0.9014, 0.6136, 0.9527, 0.5097, 0.9678, 0.5183, 0.9044, 0.5988, 0.8023, 0.5262, 0.7795, 0.5255, 0.718, 0.611, 0.7546, 0.6973, 0.65, 0.6432, 0.5905, 0.6834, 0.5437, 0.7404, 0.6262, 0.7713, 0.7712, 0.8417, 0.7914, 0.886, 0.8742, 0.7913, 0.8327, 0.6326, 0.7143, 0.611, 0.7546, 0.5255, 0.718, 0.5643, 0.6776, 0.8906, 0.569, 0.9428, 0.5703, 0.9912, 0.6332, 0.9186, 0.6184, 0.7808, 0.5386, 0.7647, 0.5737, 0.6834, 0.5437, 0.7232, 0.5095, 0.828, 0.4843, 0.7935, 0.4491, 0.8241, 0.423, 0.8592, 0.4652, 0.7994, 0.6375, 0.7404, 0.6262, 0.6834, 0.5437, 0.7647, 0.5737, 0.9184, 0.6759, 0.9186, 0.6184, 0.9912, 0.6332, 0.9783, 0.7029, 0.8799, 0.7624, 0.9257, 0.8234, 0.886, 0.8742, 0.8417, 0.7914, 0.9555, 0.509, 0.9956, 0.5447, 0.9912, 0.6332, 0.9428, 0.5703, 0.8876, 0.4325, 0.8592, 0.4652, 0.8241, 0.423, 0.8597, 0.3915, 0.9514, 0.3848, 0.9346, 0.3218, 0.974, 0.2836, 0.9869, 0.3699, 0.5227, 0.5749, 0.4725, 0.5874, 0.458, 0.5573, 0.5245, 0.5501, 0.5209, 0.5996, 0.487, 0.6176, 0.4725, 0.5874, 0.5227, 0.5749, 0.487, 0.6176, 0.4531, 0.6355, 0.4224, 0.6, 0.4725, 0.5874, 0.562, 0.6184, 0.5829, 0.5827, 0.6432, 0.5905, 0.6031, 0.6372, 0.5209, 0.5996, 0.5227, 0.5749, 0.5829, 0.5827, 0.562, 0.6184, 0.5227, 0.5749, 0.5245, 0.5501, 0.6039, 0.5469, 0.5829, 0.5827, 0.487, 0.6176, 0.5256, 0.6476, 0.4893, 0.6768, 0.4531, 0.6355, 0.5209, 0.5996, 0.562, 0.6184, 0.5256, 0.6476, 0.487, 0.6176, 0.562, 0.6184, 0.6031, 0.6372, 0.5643, 0.6776, 0.5256, 0.6476, 0.5212, 0.5269, 0.5764, 0.5172, 0.6039, 0.5469, 0.5245, 0.5501, 0.5179, 0.5038, 0.5488, 0.4874, 0.5764, 0.5172, 0.5212, 0.5269, 0.5488, 0.4874, 0.5796, 0.471, 0.6315, 0.5074, 0.5764, 0.5172, 0.4824, 0.4956, 0.4702, 0.5264, 0.4192, 0.5259, 0.4468, 0.4874, 0.5179, 0.5038, 0.5212, 0.5269, 0.4702, 0.5264, 0.4824, 0.4956, 0.5212, 0.5269, 0.5245, 0.5501, 0.458, 0.5573, 0.4702, 0.5264, 0.5488, 0.4874, 0.5094, 0.467, 0.5364, 0.4384, 0.5796, 0.471, 0.5179, 0.5038, 0.4824, 0.4956, 0.5094, 0.467, 0.5488, 0.4874, 0.4824, 0.4956, 0.4468, 0.4874, 0.47, 0.4466, 0.5094, 0.467, 0.6135, 0.4028, 0.575, 0.4206, 0.5483, 0.3911, 0.6036, 0.3764, 0.6235, 0.4292, 0.6016, 0.4501, 0.575, 0.4206, 0.6135, 0.4028, 0.6016, 0.4501, 0.5796, 0.471, 0.5364, 0.4384, 0.575, 0.4206, 0.6528, 0.4307, 0.6534, 0.3922, 0.6932, 0.3816, 0.682, 0.4322, 0.6235, 0.4292, 0.6135, 0.4028, 0.6534, 0.3922, 0.6528, 0.4307, 0.6135, 0.4028, 0.6036, 0.3764, 0.654, 0.3537, 0.6534, 0.3922, 0.6016, 0.4501, 0.6421, 0.469, 0.6315, 0.5074, 0.5796, 0.471, 0.6235, 0.4292, 0.6528, 0.4307, 0.6421, 0.469, 0.6016, 0.4501, 0.6528, 0.4307, 0.682, 0.4322, 0.6827, 0.488, 0.6421, 0.469, 0.7458, 0.4509, 0.7706, 0.4251, 0.7935, 0.4491, 0.7629, 0.4753, 0.7286, 0.4265, 0.7476, 0.4012, 0.7706, 0.4251, 0.7458, 0.4509, 0.7476, 0.4012, 0.7667, 0.3759, 0.7954, 0.3994, 0.7706, 0.4251, 0.7053, 0.4294, 0.7142, 0.4694, 0.6827, 0.488, 0.682, 0.4322, 0.7286, 0.4265, 0.7458, 0.4509, 0.7142, 0.4694, 0.7053, 0.4294, 0.7458, 0.4509, 0.7629, 0.4753, 0.7232, 0.5095, 0.7142, 0.4694, 0.7476, 0.4012, 0.7204, 0.3914, 0.7356, 0.3534, 0.7667, 0.3759, 0.7286, 0.4265, 0.7053, 0.4294, 0.7204, 0.3914, 0.7476, 0.4012, 0.7053, 0.4294, 0.682, 0.4322, 0.6932, 0.3816, 0.7204, 0.3914, 0.4098, 0.3333, 0.3826, 0.3038, 0.3934, 0.2832, 0.4251, 0.3272, 0.3944, 0.3394, 0.3718, 0.3244, 0.3826, 0.3038, 0.4098, 0.3333, 0.3718, 0.3244, 0.3491, 0.3094, 0.3554, 0.2743, 0.3826, 0.3038, 0.3977, 0.3597, 0.4284, 0.3631, 0.447, 0.3929, 0.4009, 0.38, 0.3944, 0.3394, 0.4098, 0.3333, 0.4284, 0.3631, 0.3977, 0.3597, 0.4098, 0.3333, 0.4251, 0.3272, 0.4591, 0.3665, 0.4284, 0.3631, 0.3718, 0.3244, 0.3681, 0.3474, 0.3386, 0.335, 0.3491, 0.3094, 0.3944, 0.3394, 0.3977, 0.3597, 0.3681, 0.3474, 0.3718, 0.3244, 0.3977, 0.3597, 0.4009, 0.38, 0.3645, 0.3703, 0.3681, 0.3474, 0.4777, 0.3207, 0.4742, 0.2875, 0.5003, 0.2923, 0.5009, 0.3288, 0.4546, 0.3126, 0.4481, 0.2827, 0.4742, 0.2875, 0.4777, 0.3207, 0.4481, 0.2827, 0.4416, 0.2527, 0.4707, 0.2543, 0.4742, 0.2875, 0.4399, 0.3199, 0.4684, 0.3436, 0.4591, 0.3665, 0.4251, 0.3272, 0.4546, 0.3126, 0.4777, 0.3207, 0.4684, 0.3436, 0.4399, 0.3199, 0.4777, 0.3207, 0.5009, 0.3288, 0.497, 0.3673, 0.4684, 0.3436, 0.4481, 0.2827, 0.4207, 0.2829, 0.4016, 0.2459, 0.4416, 0.2527, 0.4546, 0.3126, 0.4399, 0.3199, 0.4207, 0.2829, 0.4481, 0.2827, 0.4399, 0.3199, 0.4251, 0.3272, 0.3934, 0.2832, 0.4207, 0.2829, 0.5533, 0.3124, 0.5667, 0.2732, 0.587, 0.2703, 0.5645, 0.3179, 0.542, 0.3069, 0.5464, 0.2762, 0.5667, 0.2732, 0.5533, 0.3124, 0.5464, 0.2762, 0.5508, 0.2455, 0.5801, 0.2341, 0.5667, 0.2732, 0.5214, 0.3178, 0.5251, 0.3398, 0.497, 0.3673, 0.5009, 0.3288, 0.542, 0.3069, 0.5533, 0.3124, 0.5251, 0.3398, 0.5214, 0.3178, 0.5533, 0.3124, 0.5645, 0.3179, 0.5288, 0.3618, 0.5251, 0.3398, 0.5464, 0.2762, 0.5234, 0.2843, 0.5253, 0.2507, 0.5508, 0.2455, 0.542, 0.3069, 0.5214, 0.3178, 0.5234, 0.2843, 0.5464, 0.2762, 0.5214, 0.3178, 0.5009, 0.3288, 0.5003, 0.2923, 0.5234, 0.2843, 0.5835, 0.3216, 0.5659, 0.3563, 0.5288, 0.3618, 0.5645, 0.3179, 0.6024, 0.3253, 0.603, 0.3509, 0.5659, 0.3563, 0.5835, 0.3216, 0.603, 0.3509, 0.6036, 0.3764, 0.5483, 0.3911, 0.5659, 0.3563, 0.6283, 0.2993, 0.6076, 0.2848, 0.6318, 0.2479, 0.6542, 0.2733, 0.6024, 0.3253, 0.5835, 0.3216, 0.6076, 0.2848, 0.6283, 0.2993, 0.5835, 0.3216, 0.5645, 0.3179, 0.587, 0.2703, 0.6076, 0.2848, 0.603, 0.3509, 0.6412, 0.3265, 0.654, 0.3537, 0.6036, 0.3764, 0.6024, 0.3253, 0.6283, 0.2993, 0.6412, 0.3265, 0.603, 0.3509, 0.6283, 0.2993, 0.6542, 0.2733, 0.6793, 0.3021, 0.6412, 0.3265, 0.4209, 0.1516, 0.4113, 0.1988, 0.3804, 0.1839, 0.3991, 0.1286, 0.4427, 0.1745, 0.4421, 0.2136, 0.4113, 0.1988, 0.4209, 0.1516, 0.4421, 0.2136, 0.4416, 0.2527, 0.4016, 0.2459, 0.4113, 0.1988, 0.4644, 0.1653, 0.449, 0.1182, 0.4771, 0.08478, 0.4861, 0.1561, 0.4427, 0.1745, 0.4209, 0.1516, 0.449, 0.1182, 0.4644, 0.1653, 0.4209, 0.1516, 0.3991, 0.1286, 0.4336, 0.07101, 0.449, 0.1182, 0.4421, 0.2136, 0.4675, 0.2098, 0.4707, 0.2543, 0.4416, 0.2527, 0.4427, 0.1745, 0.4644, 0.1653, 0.4675, 0.2098, 0.4421, 0.2136, 0.4644, 0.1653, 0.4861, 0.1561, 0.4929, 0.206, 0.4675, 0.2098, 0.5081, 0.1625, 0.5167, 0.2066, 0.4929, 0.206, 0.4861, 0.1561, 0.5301, 0.1688, 0.5405, 0.2071, 0.5167, 0.2066, 0.5081, 0.1625, 0.5405, 0.2071, 0.5508, 0.2455, 0.5253, 0.2507, 0.5167, 0.2066, 0.5441, 0.1454, 0.5106, 0.1151, 0.5131, 0.06768, 0.558, 0.122, 0.5301, 0.1688, 0.5081, 0.1625, 0.5106, 0.1151, 0.5441, 0.1454, 0.5081, 0.1625, 0.4861, 0.1561, 0.4771, 0.08478, 0.5106, 0.1151, 0.5405, 0.2071, 0.5621, 0.1897, 0.5801, 0.2341, 0.5508, 0.2455, 0.5301, 0.1688, 0.5441, 0.1454, 0.5621, 0.1897, 0.5405, 0.2071, 0.5441, 0.1454, 0.558, 0.122, 0.5837, 0.1723, 0.5621, 0.1897, 0.4223, 0.4793, 0.4342, 0.4492, 0.47, 0.4466, 0.4468, 0.4874, 0.3977, 0.4712, 0.3985, 0.4517, 0.4342, 0.4492, 0.4223, 0.4793, 0.3985, 0.4517, 0.3992, 0.4323, 0.4462, 0.419, 0.4342, 0.4492, 0.3744, 0.4852, 0.3968, 0.5056, 0.3713, 0.5318, 0.3511, 0.4992, 0.3977, 0.4712, 0.4223, 0.4793, 0.3968, 0.5056, 0.3744, 0.4852, 0.4223, 0.4793, 0.4468, 0.4874, 0.4192, 0.5259, 0.3968, 0.5056, 0.3985, 0.4517, 0.3674, 0.4628, 0.3604, 0.4404, 0.3992, 0.4323, 0.3977, 0.4712, 0.3744, 0.4852, 0.3674, 0.4628, 0.3985, 0.4517, 0.3744, 0.4852, 0.3511, 0.4992, 0.3363, 0.4738, 0.3674, 0.4628, 0.391, 0.4186, 0.419, 0.4057, 0.4462, 0.419, 0.3992, 0.4323, 0.3827, 0.4049, 0.3918, 0.3924, 0.419, 0.4057, 0.391, 0.4186, 0.3918, 0.3924, 0.4009, 0.38, 0.447, 0.3929, 0.419, 0.4057, 0.3555, 0.404, 0.358, 0.4222, 0.3249, 0.4257, 0.3283, 0.4031, 0.3827, 0.4049, 0.391, 0.4186, 0.358, 0.4222, 0.3555, 0.404, 0.391, 0.4186, 0.3992, 0.4323, 0.3604, 0.4404, 0.358, 0.4222, 0.3918, 0.3924, 0.36, 0.3872, 0.3645, 0.3703, 0.4009, 0.38, 0.3827, 0.4049, 0.3555, 0.404, 0.36, 0.3872, 0.3918, 0.3924, 0.3555, 0.404, 0.3283, 0.4031, 0.3282, 0.3819, 0.36, 0.3872, 0.4208, 0.7129, 0.4551, 0.6948, 0.478, 0.7318, 0.4304, 0.7455, 0.4112, 0.6803, 0.4321, 0.6579, 0.4551, 0.6948, 0.4208, 0.7129, 0.4321, 0.6579, 0.4531, 0.6355, 0.4893, 0.6768, 0.4551, 0.6948, 0.3881, 0.6726, 0.3894, 0.7155, 0.358, 0.7181, 0.365, 0.6649, 0.4112, 0.6803, 0.4208, 0.7129, 0.3894, 0.7155, 0.3881, 0.6726, 0.4208, 0.7129, 0.4304, 0.7455, 0.3907, 0.7584, 0.3894, 0.7155, 0.4321, 0.6579, 0.4052, 0.6363, 0.4224, 0.6, 0.4531, 0.6355, 0.4112, 0.6803, 0.3881, 0.6726, 0.4052, 0.6363, 0.4321, 0.6579, 0.3881, 0.6726, 0.365, 0.6649, 0.3783, 0.6147, 0.4052, 0.6363, 0.3005, 0.3082, 0.3196, 0.3216, 0.3078, 0.3414, 0.2877, 0.3222, 0.3134, 0.2943, 0.3313, 0.3018, 0.3196, 0.3216, 0.3005, 0.3082, 0.3313, 0.3018, 0.3491, 0.3094, 0.3386, 0.335, 0.3196, 0.3216, 0.3055, 0.2729, 0.2848, 0.2856, 0.2691, 0.2629, 0.2976, 0.2516, 0.3134, 0.2943, 0.3005, 0.3082, 0.2848, 0.2856, 0.3055, 0.2729, 0.3005, 0.3082, 0.2877, 0.3222, 0.2641, 0.2983, 0.2848, 0.2856, 0.3313, 0.3018, 0.3304, 0.2736, 0.3554, 0.2743, 0.3491, 0.3094, 0.3134, 0.2943, 0.3055, 0.2729, 0.3304, 0.2736, 0.3313, 0.3018, 0.3055, 0.2729, 0.2976, 0.2516, 0.3296, 0.2454, 0.3304, 0.2736, 0.2792, 0.1678, 0.2465, 0.1456, 0.2493, 0.1069, 0.2899, 0.1451, 0.2684, 0.1905, 0.2437, 0.1843, 0.2465, 0.1456, 0.2792, 0.1678, 0.2437, 0.1843, 0.219, 0.1781, 0.2138, 0.1234, 0.2465, 0.1456, 0.283, 0.221, 0.3044, 0.2066, 0.3296, 0.2454, 0.2976, 0.2516, 0.2684, 0.1905, 0.2792, 0.1678, 0.3044, 0.2066, 0.283, 0.221, 0.2792, 0.1678, 0.2899, 0.1451, 0.3258, 0.1921, 0.3044, 0.2066, 0.2437, 0.1843, 0.2564, 0.2236, 0.2298, 0.2262, 0.219, 0.1781, 0.2684, 0.1905, 0.283, 0.221, 0.2564, 0.2236, 0.2437, 0.1843, 0.283, 0.221, 0.2976, 0.2516, 0.2691, 0.2629, 0.2564, 0.2236, 0.3138, 0.1213, 0.3471, 0.1526, 0.3258, 0.1921, 0.2899, 0.1451, 0.3376, 0.0975, 0.3684, 0.1131, 0.3471, 0.1526, 0.3138, 0.1213, 0.3684, 0.1131, 0.3991, 0.1286, 0.3804, 0.1839, 0.3471, 0.1526, 0.3329, 0.0613, 0.2911, 0.08409, 0.2684, 0.04689, 0.3281, 0.02509, 0.3376, 0.0975, 0.3138, 0.1213, 0.2911, 0.08409, 0.3329, 0.0613, 0.3138, 0.1213, 0.2899, 0.1451, 0.2493, 0.1069, 0.2911, 0.08409, 0.3684, 0.1131, 0.3832, 0.06615, 0.4336, 0.07101, 0.3991, 0.1286, 0.3376, 0.0975, 0.3329, 0.0613, 0.3832, 0.06615, 0.3684, 0.1131, 0.3329, 0.0613, 0.3281, 0.02509, 0.3981, 0.01925, 0.3832, 0.06615, 0.2569, 0.37, 0.2824, 0.3557, 0.2941, 0.3734, 0.2601, 0.386, 0.2537, 0.354, 0.2707, 0.3381, 0.2824, 0.3557, 0.2569, 0.37, 0.2707, 0.3381, 0.2877, 0.3222, 0.3078, 0.3414, 0.2824, 0.3557, 0.2313, 0.3484, 0.2262, 0.3764, 0.1955, 0.3827, 0.2089, 0.3428, 0.2537, 0.354, 0.2569, 0.37, 0.2262, 0.3764, 0.2313, 0.3484, 0.2569, 0.37, 0.2601, 0.386, 0.2211, 0.4043, 0.2262, 0.3764, 0.2707, 0.3381, 0.2477, 0.3233, 0.2641, 0.2983, 0.2877, 0.3222, 0.2537, 0.354, 0.2313, 0.3484, 0.2477, 0.3233, 0.2707, 0.3381, 0.2313, 0.3484, 0.2089, 0.3428, 0.2247, 0.3086, 0.2477, 0.3233, 0.2581, 0.4936, 0.2731, 0.4682, 0.298, 0.4776, 0.2745, 0.5068, 0.2418, 0.4805, 0.2482, 0.4587, 0.2731, 0.4682, 0.2581, 0.4936, 0.2482, 0.4587, 0.2546, 0.437, 0.2881, 0.4427, 0.2731, 0.4682, 0.2185, 0.4942, 0.2343, 0.5227, 0.2105, 0.5517, 0.1951, 0.5079, 0.2418, 0.4805, 0.2581, 0.4936, 0.2343, 0.5227, 0.2185, 0.4942, 0.2581, 0.4936, 0.2745, 0.5068, 0.2502, 0.5511, 0.2343, 0.5227, 0.2482, 0.4587, 0.2184, 0.462, 0.2183, 0.4298, 0.2546, 0.437, 0.2418, 0.4805, 0.2185, 0.4942, 0.2184, 0.462, 0.2482, 0.4587, 0.2185, 0.4942, 0.1951, 0.5079, 0.1886, 0.4653, 0.2184, 0.462, 0.2686, 0.3966, 0.2434, 0.4132, 0.2211, 0.4043, 0.2601, 0.386, 0.2771, 0.4072, 0.2658, 0.4221, 0.2434, 0.4132, 0.2686, 0.3966, 0.2658, 0.4221, 0.2546, 0.437, 0.2183, 0.4298, 0.2434, 0.4132, 0.3027, 0.4051, 0.2984, 0.3893, 0.3282, 0.3819, 0.3283, 0.4031, 0.2771, 0.4072, 0.2686, 0.3966, 0.2984, 0.3893, 0.3027, 0.4051, 0.2686, 0.3966, 0.2601, 0.386, 0.2941, 0.3734, 0.2984, 0.3893, 0.2658, 0.4221, 0.2954, 0.4239, 0.2881, 0.4427, 0.2546, 0.437, 0.2771, 0.4072, 0.3027, 0.4051, 0.2954, 0.4239, 0.2658, 0.4221, 0.3027, 0.4051, 0.3283, 0.4031, 0.3249, 0.4257, 0.2954, 0.4239, 0.3078, 0.5519, 0.3396, 0.5419, 0.3495, 0.5708, 0.3074, 0.577, 0.3082, 0.5267, 0.3296, 0.513, 0.3396, 0.5419, 0.3078, 0.5519, 0.3296, 0.513, 0.3511, 0.4992, 0.3713, 0.5318, 0.3396, 0.5419, 0.2913, 0.5167, 0.279, 0.5515, 0.2502, 0.5511, 0.2745, 0.5068, 0.3082, 0.5267, 0.3078, 0.5519, 0.279, 0.5515, 0.2913, 0.5167, 0.3078, 0.5519, 0.3074, 0.577, 0.2667, 0.5863, 0.279, 0.5515, 0.3296, 0.513, 0.3138, 0.4953, 0.3363, 0.4738, 0.3511, 0.4992, 0.3082, 0.5267, 0.2913, 0.5167, 0.3138, 0.4953, 0.3296, 0.513, 0.2913, 0.5167, 0.2745, 0.5068, 0.298, 0.4776, 0.3138, 0.4953, 0.3131, 0.6086, 0.2837, 0.6264, 0.2667, 0.5863, 0.3074, 0.577, 0.3187, 0.6401, 0.3008, 0.6665, 0.2837, 0.6264, 0.3131, 0.6086, 0.3008, 0.6665, 0.2829, 0.693, 0.2544, 0.6443, 0.2837, 0.6264, 0.3418, 0.6525, 0.3457, 0.6116, 0.3783, 0.6147, 0.365, 0.6649, 0.3187, 0.6401, 0.3131, 0.6086, 0.3457, 0.6116, 0.3418, 0.6525, 0.3131, 0.6086, 0.3074, 0.577, 0.3495, 0.5708, 0.3457, 0.6116, 0.3008, 0.6665, 0.3294, 0.6923, 0.3169, 0.7321, 0.2829, 0.693, 0.3187, 0.6401, 0.3418, 0.6525, 0.3294, 0.6923, 0.3008, 0.6665, 0.3418, 0.6525, 0.365, 0.6649, 0.358, 0.7181, 0.3294, 0.6923, 0.2461, 0.8125, 0.2815, 0.7723, 0.3048, 0.8122, 0.2586, 0.8531, 0.2335, 0.7719, 0.2582, 0.7325, 0.2815, 0.7723, 0.2461, 0.8125, 0.2582, 0.7325, 0.2829, 0.693, 0.3169, 0.7321, 0.2815, 0.7723, 0.2039, 0.7654, 0.2051, 0.826, 0.1641, 0.8395, 0.1742, 0.7589, 0.2335, 0.7719, 0.2461, 0.8125, 0.2051, 0.826, 0.2039, 0.7654, 0.2461, 0.8125, 0.2586, 0.8531, 0.2063, 0.8866, 0.2051, 0.826, 0.2582, 0.7325, 0.2291, 0.7048, 0.2544, 0.6443, 0.2829, 0.693, 0.2335, 0.7719, 0.2039, 0.7654, 0.2291, 0.7048, 0.2582, 0.7325, 0.2039, 0.7654, 0.1742, 0.7589, 0.2, 0.6772, 0.2291, 0.7048, 0.1175, 0.6759, 0.07861, 0.6961, 0.06897, 0.629, 0.1192, 0.625, 0.1158, 0.7268, 0.08825, 0.7632, 0.07861, 0.6961, 0.1175, 0.6759, 0.08825, 0.7632, 0.06067, 0.7996, 0.03972, 0.7164, 0.07861, 0.6961, 0.145, 0.7429, 0.1588, 0.6766, 0.2, 0.6772, 0.1742, 0.7589, 0.1158, 0.7268, 0.1175, 0.6759, 0.1588, 0.6766, 0.145, 0.7429, 0.1175, 0.6759, 0.1192, 0.625, 0.1725, 0.6103, 0.1588, 0.6766, 0.08825, 0.7632, 0.1262, 0.8014, 0.1073, 0.8599, 0.06067, 0.7996, 0.1158, 0.7268, 0.145, 0.7429, 0.1262, 0.8014, 0.08825, 0.7632, 0.145, 0.7429, 0.1742, 0.7589, 0.1641, 0.8395, 0.1262, 0.8014, 0.1269, 0.5868, 0.1687, 0.5693, 0.1725, 0.6103, 0.1192, 0.625, 0.1347, 0.5486, 0.1649, 0.5283, 0.1687, 0.5693, 0.1269, 0.5868, 0.1649, 0.5283, 0.1951, 0.5079, 0.2105, 0.5517, 0.1687, 0.5693, 0.115, 0.5307, 0.09197, 0.5799, 0.05702, 0.573, 0.09528, 0.5128, 0.1347, 0.5486, 0.1269, 0.5868, 0.09197, 0.5799, 0.115, 0.5307, 0.1269, 0.5868, 0.1192, 0.625, 0.06897, 0.629, 0.09197, 0.5799, 0.1649, 0.5283, 0.1518, 0.498, 0.1886, 0.4653, 0.1951, 0.5079, 0.1347, 0.5486, 0.115, 0.5307, 0.1518, 0.498, 0.1649, 0.5283, 0.115, 0.5307, 0.09528, 0.5128, 0.1387, 0.4677, 0.1518, 0.498, 0.1502, 0.2879, 0.1133, 0.3013, 0.09683, 0.2663, 0.1479, 0.2593, 0.1525, 0.3165, 0.1297, 0.3363, 0.1133, 0.3013, 0.1502, 0.2879, 0.1297, 0.3363, 0.1068, 0.3562, 0.0763, 0.3148, 0.1133, 0.3013, 0.1807, 0.3296, 0.1875, 0.2982, 0.2247, 0.3086, 0.2089, 0.3428, 0.1525, 0.3165, 0.1502, 0.2879, 0.1875, 0.2982, 0.1807, 0.3296, 0.1502, 0.2879, 0.1479, 0.2593, 0.1942, 0.2668, 0.1875, 0.2982, 0.1297, 0.3363, 0.1626, 0.3595, 0.1444, 0.3894, 0.1068, 0.3562, 0.1525, 0.3165, 0.1807, 0.3296, 0.1626, 0.3595, 0.1297, 0.3363, 0.1807, 0.3296, 0.2089, 0.3428, 0.1955, 0.3827, 0.1626, 0.3595, 0.08774, 0.397, 0.05887, 0.3784, 0.0763, 0.3148, 0.1068, 0.3562, 0.06868, 0.4379, 0.04143, 0.442, 0.05887, 0.3784, 0.08774, 0.397, 0.04143, 0.442, 0.01417, 0.4461, 0.02999, 0.3597, 0.05887, 0.3784, 0.08198, 0.4754, 0.1132, 0.4324, 0.1387, 0.4677, 0.09528, 0.5128, 0.06868, 0.4379, 0.08774, 0.397, 0.1132, 0.4324, 0.08198, 0.4754, 0.08774, 0.397, 0.1068, 0.3562, 0.1444, 0.3894, 0.1132, 0.4324, 0.04143, 0.442, 0.04923, 0.5075, 0.01647, 0.5396, 0.01417, 0.4461, 0.06868, 0.4379, 0.08198, 0.4754, 0.04923, 0.5075, 0.04143, 0.442, 0.08198, 0.4754, 0.09528, 0.5128, 0.05702, 0.573, 0.04923, 0.5075, 0.1534, 0.226, 0.1916, 0.2261, 0.1942, 0.2668, 0.1479, 0.2593, 0.1589, 0.1927, 0.189, 0.1854, 0.1916, 0.2261, 0.1534, 0.226, 0.189, 0.1854, 0.219, 0.1781, 0.2298, 0.2262, 0.1916, 0.2261, 0.1358, 0.1711, 0.1163, 0.2187, 0.0792, 0.2114, 0.1126, 0.1495, 0.1589, 0.1927, 0.1534, 0.226, 0.1163, 0.2187, 0.1358, 0.1711, 0.1534, 0.226, 0.1479, 0.2593, 0.09683, 0.2663, 0.1163, 0.2187, 0.189, 0.1854, 0.1748, 0.1472, 0.2138, 0.1234, 0.219, 0.1781, 0.1589, 0.1927, 0.1358, 0.1711, 0.1748, 0.1472, 0.189, 0.1854, 0.1358, 0.1711, 0.1126, 0.1495, 0.1606, 0.1091, 0.1748, 0.1472, 0.8368, 0.3107, 0.7862, 0.3321, 0.7718, 0.3091, 0.8391, 0.2872, 0.8345, 0.3343, 0.8006, 0.3551, 0.7862, 0.3321, 0.8368, 0.3107, 0.8006, 0.3551, 0.7667, 0.3759, 0.7356, 0.3534, 0.7862, 0.3321, 0.8649, 0.3472, 0.8857, 0.3163, 0.9346, 0.3218, 0.8952, 0.36, 0.8345, 0.3343, 0.8368, 0.3107, 0.8857, 0.3163, 0.8649, 0.3472, 0.8368, 0.3107, 0.8391, 0.2872, 0.9066, 0.2854, 0.8857, 0.3163, 0.8006, 0.3551, 0.8301, 0.3733, 0.7954, 0.3994, 0.7667, 0.3759, 0.8345, 0.3343, 0.8649, 0.3472, 0.8301, 0.3733, 0.8006, 0.3551, 0.8649, 0.3472, 0.8952, 0.36, 0.8597, 0.3915, 0.8301, 0.3733, 0.7279, 0.2051, 0.7292, 0.1577, 0.7655, 0.1396, 0.7541, 0.2042, 0.7017, 0.2061, 0.6929, 0.1757, 0.7292, 0.1577, 0.7279, 0.2051, 0.6929, 0.1757, 0.6842, 0.1454, 0.7305, 0.1102, 0.7292, 0.1577, 0.6779, 0.2397, 0.7036, 0.2536, 0.6793, 0.3021, 0.6542, 0.2733, 0.7017, 0.2061, 0.7279, 0.2051, 0.7036, 0.2536, 0.6779, 0.2397, 0.7279, 0.2051, 0.7541, 0.2042, 0.7293, 0.2676, 0.7036, 0.2536, 0.6929, 0.1757, 0.6624, 0.2118, 0.6468, 0.184, 0.6842, 0.1454, 0.7017, 0.2061, 0.6779, 0.2397, 0.6624, 0.2118, 0.6929, 0.1757, 0.6779, 0.2397, 0.6542, 0.2733, 0.6318, 0.2479, 0.6624, 0.2118, 0.7914, 0.211, 0.7816, 0.26, 0.7293, 0.2676, 0.7541, 0.2042, 0.8287, 0.2177, 0.8339, 0.2524, 0.7816, 0.26, 0.7914, 0.211, 0.8339, 0.2524, 0.8391, 0.2872, 0.7718, 0.3091, 0.7816, 0.26, 0.8624, 0.188, 0.8139, 0.1638, 0.8365, 0.1166, 0.8962, 0.1583, 0.8287, 0.2177, 0.7914, 0.211, 0.8139, 0.1638, 0.8624, 0.188, 0.7914, 0.211, 0.7541, 0.2042, 0.7655, 0.1396, 0.8139, 0.1638, 0.8339, 0.2524, 0.8845, 0.2367, 0.9066, 0.2854, 0.8391, 0.2872, 0.8287, 0.2177, 0.8624, 0.188, 0.8845, 0.2367, 0.8339, 0.2524, 0.8624, 0.188, 0.8962, 0.1583, 0.9351, 0.221, 0.8845, 0.2367, 0.6539, 0.1197, 0.6776, 0.08564, 0.7305, 0.1102, 0.6842, 0.1454, 0.6236, 0.09391, 0.6248, 0.06112, 0.6776, 0.08564, 0.6539, 0.1197, 0.6248, 0.06112, 0.6259, 0.02833, 0.7014, 0.05163, 0.6776, 0.08564, 0.5908, 0.1079, 0.6188, 0.146, 0.5837, 0.1723, 0.558, 0.122, 0.6236, 0.09391, 0.6539, 0.1197, 0.6188, 0.146, 0.5908, 0.1079, 0.6539, 0.1197, 0.6842, 0.1454, 0.6468, 0.184, 0.6188, 0.146, 0.6248, 0.06112, 0.5689, 0.0644, 0.547, 0.02086, 0.6259, 0.02833, 0.6236, 0.09391, 0.5908, 0.1079, 0.5689, 0.0644, 0.6248, 0.06112, 0.5908, 0.1079, 0.558, 0.122, 0.5131, 0.06768, 0.5689, 0.0644, 0.3678, 0.8888, 0.3363, 0.8505, 0.3802, 0.8216, 0.4094, 0.8719, 0.3262, 0.9056, 0.2924, 0.8794, 0.3363, 0.8505, 0.3678, 0.8888, 0.2924, 0.8794, 0.2586, 0.8531, 0.3048, 0.8122, 0.3363, 0.8505, 0.3195, 0.9373, 0.3895, 0.9286, 0.4112, 0.9684, 0.3127, 0.9691, 0.3262, 0.9056, 0.3678, 0.8888, 0.3895, 0.9286, 0.3195, 0.9373, 0.3678, 0.8888, 0.4094, 0.8719, 0.4595, 0.9198, 0.3895, 0.9286, 0.2924, 0.8794, 0.2629, 0.912, 0.2063, 0.8866, 0.2586, 0.8531, 0.3262, 0.9056, 0.3195, 0.9373, 0.2629, 0.912, 0.2924, 0.8794, 0.3195, 0.9373, 0.3127, 0.9691, 0.2334, 0.9446, 0.2629, 0.912, 0.4903, 0.831, 0.4841, 0.7814, 0.5262, 0.7795, 0.5269, 0.841, 0.4537, 0.821, 0.4421, 0.7832, 0.4841, 0.7814, 0.4903, 0.831, 0.4421, 0.7832, 0.4304, 0.7455, 0.478, 0.7318, 0.4841, 0.7814, 0.4315, 0.8464, 0.4749, 0.8754, 0.4595, 0.9198, 0.4094, 0.8719, 0.4537, 0.821, 0.4903, 0.831, 0.4749, 0.8754, 0.4315, 0.8464, 0.4903, 0.831, 0.5269, 0.841, 0.5183, 0.9044, 0.4749, 0.8754, 0.4421, 0.7832, 0.4111, 0.8024, 0.3907, 0.7584, 0.4304, 0.7455, 0.4537, 0.821, 0.4315, 0.8464, 0.4111, 0.8024, 0.4421, 0.7832, 0.4315, 0.8464, 0.4094, 0.8719, 0.3802, 0.8216, 0.4111, 0.8024, 0.6818, 0.8984, 0.7365, 0.8655, 0.8017, 0.9059, 0.7175, 0.9377, 0.6462, 0.8591, 0.6713, 0.8252, 0.7365, 0.8655, 0.6818, 0.8984, 0.6713, 0.8252, 0.6965, 0.7912, 0.7913, 0.8327, 0.7365, 0.8655, 0.5865, 0.8501, 0.6001, 0.9014, 0.5183, 0.9044, 0.5269, 0.841, 0.6462, 0.8591, 0.6818, 0.8984, 0.6001, 0.9014, 0.5865, 0.8501, 0.6818, 0.8984, 0.7175, 0.9377, 0.6136, 0.9527, 0.6001, 0.9014, 0.6713, 0.8252, 0.5988, 0.8023, 0.611, 0.7546, 0.6965, 0.7912, 0.6462, 0.8591, 0.5865, 0.8501, 0.5988, 0.8023, 0.6713, 0.8252, 0.5865, 0.8501, 0.5269, 0.841, 0.5262, 0.7795, 0.5988, 0.8023, 0.7514, 0.7096, 0.6973, 0.65, 0.7404, 0.6262, 0.7974, 0.7086, 0.7055, 0.7106, 0.6543, 0.6739, 0.6973, 0.65, 0.7514, 0.7096, 0.6543, 0.6739, 0.6031, 0.6372, 0.6432, 0.5905, 0.6973, 0.65, 0.701, 0.7509, 0.7713, 0.7712, 0.7913, 0.8327, 0.6965, 0.7912, 0.7055, 0.7106, 0.7514, 0.7096, 0.7713, 0.7712, 0.701, 0.7509, 0.7514, 0.7096, 0.7974, 0.7086, 0.8417, 0.7914, 0.7713, 0.7712, 0.6543, 0.6739, 0.6326, 0.7143, 0.5643, 0.6776, 0.6031, 0.6372, 0.7055, 0.7106, 0.701, 0.7509, 0.6326, 0.7143, 0.6543, 0.6739, 0.701, 0.7509, 0.6965, 0.7912, 0.611, 0.7546, 0.6326, 0.7143, 0.8383, 0.5676, 0.8906, 0.569, 0.9186, 0.6184, 0.846, 0.6036, 0.8307, 0.5317, 0.8625, 0.5195, 0.8906, 0.569, 0.8383, 0.5676, 0.8625, 0.5195, 0.8943, 0.5074, 0.9428, 0.5703, 0.8906, 0.569, 0.7968, 0.5035, 0.7808, 0.5386, 0.7232, 0.5095, 0.7629, 0.4753, 0.8307, 0.5317, 0.8383, 0.5676, 0.7808, 0.5386, 0.7968, 0.5035, 0.8383, 0.5676, 0.846, 0.6036, 0.7647, 0.5737, 0.7808, 0.5386, 0.8625, 0.5195, 0.828, 0.4843, 0.8592, 0.4652, 0.8943, 0.5074, 0.8307, 0.5317, 0.7968, 0.5035, 0.828, 0.4843, 0.8625, 0.5195, 0.7968, 0.5035, 0.7629, 0.4753, 0.7935, 0.4491, 0.828, 0.4843, 0.8585, 0.6488, 0.7994, 0.6375, 0.7647, 0.5737, 0.846, 0.6036, 0.871, 0.694, 0.8342, 0.7013, 0.7994, 0.6375, 0.8585, 0.6488, 0.8342, 0.7013, 0.7974, 0.7086, 0.7404, 0.6262, 0.7994, 0.6375, 0.9181, 0.7333, 0.9184, 0.6759, 0.9783, 0.7029, 0.9653, 0.7727, 0.871, 0.694, 0.8585, 0.6488, 0.9184, 0.6759, 0.9181, 0.7333, 0.8585, 0.6488, 0.846, 0.6036, 0.9186, 0.6184, 0.9184, 0.6759, 0.8342, 0.7013, 0.8799, 0.7624, 0.8417, 0.7914, 0.7974, 0.7086, 0.871, 0.694, 0.9181, 0.7333, 0.8799, 0.7624, 0.8342, 0.7013, 0.9181, 0.7333, 0.9653, 0.7727, 0.9257, 0.8234, 0.8799, 0.7624, 0.9155, 0.4734, 0.9555, 0.509, 0.9428, 0.5703, 0.8943, 0.5074, 0.9366, 0.4395, 0.9683, 0.4478, 0.9555, 0.509, 0.9155, 0.4734, 0.9683, 0.4478, 0.9999, 0.4561, 0.9956, 0.5447, 0.9555, 0.509, 0.9159, 0.3997, 0.8876, 0.4325, 0.8597, 0.3915, 0.8952, 0.36, 0.9366, 0.4395, 0.9155, 0.4734, 0.8876, 0.4325, 0.9159, 0.3997, 0.9155, 0.4734, 0.8943, 0.5074, 0.8592, 0.4652, 0.8876, 0.4325, 0.9683, 0.4478, 0.9514, 0.3848, 0.9869, 0.3699, 0.9999, 0.4561, 0.9366, 0.4395, 0.9159, 0.3997, 0.9514, 0.3848, 0.9683, 0.4478, 0.9159, 0.3997, 0.8952, 0.36, 0.9346, 0.3218, 0.9514, 0.3848])
me_plane.use_remesh_preserve_volume = False
me_plane.use_remesh_preserve_attributes = False
me_plane.use_mirror_vertex_groups = False
me_plane.update()

# ---- objects
ob_rock2 = bpy.data.objects.new('rock2', me_plane)

# ---- transforms, parenting, visibility, modifiers, constraints
ob_rock2.location = (0.0, 0.0, 0.0)
ob_rock2.lineart.crease_threshold = 0.0
_m = ob_rock2.modifiers.new('Decimate', 'DECIMATE')
_m.ratio = 0.3211

# ---- collection membership
col_collection_1.objects.link(ob_rock2)

# ---- scene / render settings (as saved in the file)
scene.frame_start = 1; scene.frame_end = 250; scene.frame_set(1)
scene.render.engine = 'BLENDER_EEVEE_NEXT'
scene.render.image_settings.color_mode = 'RGB'
scene.render.image_settings.compression = 90
scene.render.resolution_percentage = 50
scene.render.dither_intensity = 0.0
scene.cycles.use_denoising = False
scene.cycles.samples = 10
scene.cycles.sampling_pattern = 'TABULATED_SOBOL'
scene.cycles.light_sampling_threshold = 0.0
scene.cycles.use_adaptive_sampling = False
scene.cycles.use_light_tree = False
scene.cycles.blur_glossy = 0.0
scene.cycles.volume_bounces = 1
scene.cycles.pixel_filter_type = 'GAUSSIAN'
scene.cycles.sample_clamp_indirect = 0.0
scene.view_settings.view_transform = 'Standard'
bpy.context.view_layer.update()

# ---- added for rendering (the .blend has no active camera and no usable light): camera, sun
cam_auto = bpy.data.cameras.new('AutoCamera')
cam_auto.lens = 50.0
cam_auto.sensor_width = 36.0
cam_auto.clip_end = 1000.0
ob_auto_camera = bpy.data.objects.new('AutoCamera', cam_auto)
scene.collection.objects.link(ob_auto_camera)
ob_auto_camera.location = (6.96927, -8.55351, 6.7963)
ob_auto_camera.rotation_euler = (1.09748, -7.21219e-08, 0.694738)
scene.camera = ob_auto_camera
light_auto_sun = bpy.data.lights.new('AutoSun', 'SUN')
light_auto_sun.energy = 3.0
light_auto_sun.angle = 0.0523599
ob_auto_sun = bpy.data.objects.new('AutoSun', light_auto_sun)
scene.collection.objects.link(ob_auto_sun)
ob_auto_sun.rotation_euler = (0.872665, 0.174533, 0.523599)
bpy.context.view_layer.update()
